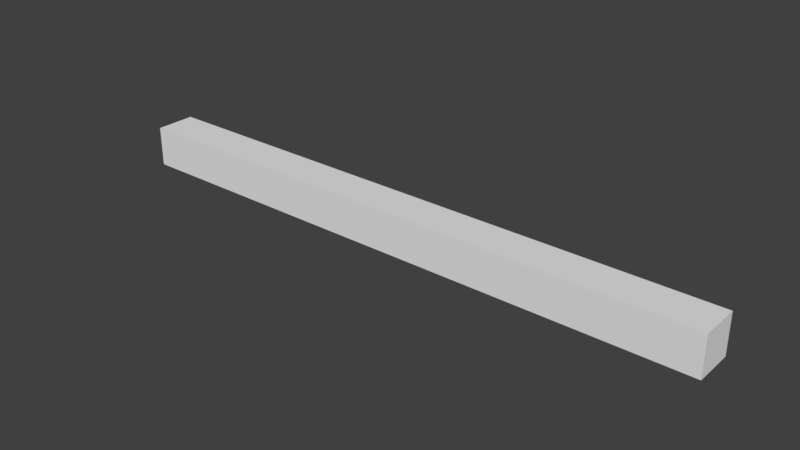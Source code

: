 # Source: 3x0.2Bar.blend  (saved by Blender 2.79.0; exported with 4.5.12 LTS)
import bpy
from mathutils import Matrix  # noqa: F401  (used for matrix-valued properties, if any)

bpy.ops.wm.read_factory_settings(use_empty=True)
scene = bpy.context.scene
scene.name = 'Scene'

# ---- collections
col_collection_1 = bpy.data.collections.new('Collection 1'); scene.collection.children.link(col_collection_1)

# ---- world
world_world = bpy.data.worlds.new('World'); scene.world = world_world
world_world.color = (0.05088, 0.05088, 0.05088)
world_world.use_sun_shadow = False
world_world.sun_shadow_jitter_overblur = 0.0
world_world.cycles.sampling_method = 'MANUAL'

# ---- meshes
me_cube = bpy.data.meshes.new('Cube')
me_cube.from_pydata([(-1.0, -1.0, -1.0), (-1.0, -1.0, 1.0), (-1.0, 1.0, -1.0), (-1.0, 1.0, 1.0), (1.0, -1.0, -1.0), (1.0, -1.0, 1.0), (1.0, 1.0, -1.0), (1.0, 1.0, 1.0)], [], [(0, 1, 3, 2), (2, 3, 7, 6), (6, 7, 5, 4), (4, 5, 1, 0), (2, 6, 4, 0), (7, 3, 1, 5)])
me_cube.use_remesh_preserve_volume = False
me_cube.use_remesh_preserve_attributes = False
me_cube.use_mirror_vertex_groups = False
me_cube.update()

# ---- objects
ob_3x0_2_bar = bpy.data.objects.new('3x0.2 BAR', me_cube)

# ---- transforms, parenting, visibility, modifiers, constraints
ob_3x0_2_bar.location = (0.0, 0.0, 0.0)
ob_3x0_2_bar.scale = (3.0, 0.2, 0.2)
ob_3x0_2_bar.lineart.crease_threshold = 0.0

# ---- collection membership
col_collection_1.objects.link(ob_3x0_2_bar)

# ---- scene / render settings (as saved in the file)
scene.frame_start = 1; scene.frame_end = 250; scene.frame_set(1)
scene.render.engine = 'BLENDER_EEVEE_NEXT'
scene.render.resolution_percentage = 50
scene.render.dither_intensity = 0.0
scene.cycles.use_denoising = False
scene.cycles.samples = 128
scene.cycles.sampling_pattern = 'TABULATED_SOBOL'
scene.cycles.use_adaptive_sampling = False
scene.cycles.use_light_tree = False
scene.cycles.blur_glossy = 0.0
scene.cycles.sample_clamp_indirect = 0.0
scene.view_settings.view_transform = 'Standard'
bpy.context.view_layer.update()

# ---- added for rendering (the .blend has no active camera and no usable light): camera, sun
cam_auto = bpy.data.cameras.new('AutoCamera')
cam_auto.lens = 50.0
cam_auto.sensor_width = 36.0
cam_auto.clip_end = 1000.0
ob_auto_camera = bpy.data.objects.new('AutoCamera', cam_auto)
scene.collection.objects.link(ob_auto_camera)
ob_auto_camera.location = (5.57597, -6.69116, 4.46077)
ob_auto_camera.rotation_euler = (1.09748, -7.21219e-08, 0.694738)
scene.camera = ob_auto_camera
light_auto_sun = bpy.data.lights.new('AutoSun', 'SUN')
light_auto_sun.energy = 3.0
light_auto_sun.angle = 0.0523599
ob_auto_sun = bpy.data.objects.new('AutoSun', light_auto_sun)
scene.collection.objects.link(ob_auto_sun)
ob_auto_sun.rotation_euler = (0.872665, 0.174533, 0.523599)
bpy.context.view_layer.update()
